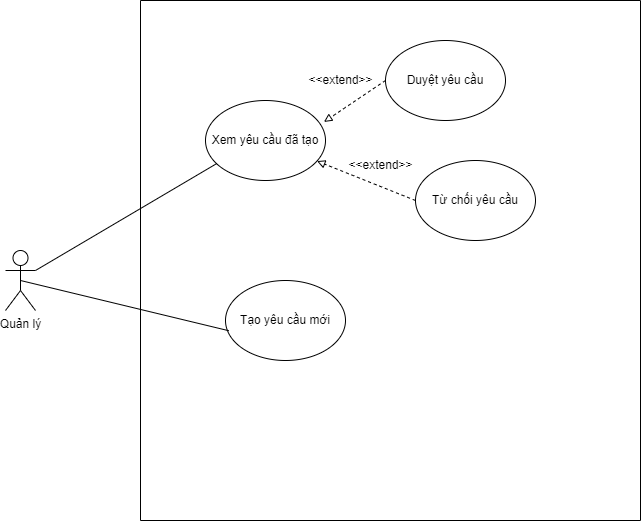

The diagram above was exported from draw.io. Its source (the exported page's mxGraphModel, read from the mxfile embedded in the PNG):
<mxGraphModel dx="992" dy="547" grid="1" gridSize="10" guides="1" tooltips="1" connect="1" arrows="1" fold="1" page="1" pageScale="1" pageWidth="850" pageHeight="1100" math="0" shadow="0">
  <root>
    <mxCell id="0" />
    <mxCell id="1" parent="0" />
    <mxCell id="7SoByOyl9ma6DGq_ShNm-1" value="" style="swimlane;startSize=0;" vertex="1" parent="1">
      <mxGeometry x="175" y="20" width="500" height="520" as="geometry" />
    </mxCell>
    <mxCell id="7SoByOyl9ma6DGq_ShNm-3" value="Xem yêu cầu đã tạo" style="ellipse;whiteSpace=wrap;html=1;" vertex="1" parent="7SoByOyl9ma6DGq_ShNm-1">
      <mxGeometry x="65" y="100" width="120" height="80" as="geometry" />
    </mxCell>
    <mxCell id="7SoByOyl9ma6DGq_ShNm-4" value="Tạo yêu cầu mới" style="ellipse;whiteSpace=wrap;html=1;" vertex="1" parent="7SoByOyl9ma6DGq_ShNm-1">
      <mxGeometry x="85" y="280" width="120" height="80" as="geometry" />
    </mxCell>
    <mxCell id="7SoByOyl9ma6DGq_ShNm-9" style="edgeStyle=none;rounded=0;orthogonalLoop=1;jettySize=auto;html=1;exitX=0;exitY=0.5;exitDx=0;exitDy=0;entryX=0.987;entryY=0.268;entryDx=0;entryDy=0;entryPerimeter=0;endArrow=block;endFill=0;dashed=1;startArrow=none;startFill=0;" edge="1" parent="7SoByOyl9ma6DGq_ShNm-1" source="7SoByOyl9ma6DGq_ShNm-7" target="7SoByOyl9ma6DGq_ShNm-3">
      <mxGeometry relative="1" as="geometry" />
    </mxCell>
    <mxCell id="7SoByOyl9ma6DGq_ShNm-7" value="Duyệt yêu cầu" style="ellipse;whiteSpace=wrap;html=1;" vertex="1" parent="7SoByOyl9ma6DGq_ShNm-1">
      <mxGeometry x="245" y="40" width="120" height="80" as="geometry" />
    </mxCell>
    <mxCell id="7SoByOyl9ma6DGq_ShNm-10" style="edgeStyle=none;rounded=0;orthogonalLoop=1;jettySize=auto;html=1;exitX=0;exitY=0.5;exitDx=0;exitDy=0;endArrow=block;endFill=0;dashed=1;" edge="1" parent="7SoByOyl9ma6DGq_ShNm-1" source="7SoByOyl9ma6DGq_ShNm-8" target="7SoByOyl9ma6DGq_ShNm-3">
      <mxGeometry relative="1" as="geometry" />
    </mxCell>
    <mxCell id="7SoByOyl9ma6DGq_ShNm-8" value="Từ chối yêu cầu" style="ellipse;whiteSpace=wrap;html=1;" vertex="1" parent="7SoByOyl9ma6DGq_ShNm-1">
      <mxGeometry x="275" y="160" width="120" height="80" as="geometry" />
    </mxCell>
    <mxCell id="7SoByOyl9ma6DGq_ShNm-12" value="&amp;lt;&amp;lt;extend&amp;gt;&amp;gt;" style="text;html=1;align=center;verticalAlign=middle;resizable=0;points=[];autosize=1;strokeColor=none;fillColor=none;" vertex="1" parent="7SoByOyl9ma6DGq_ShNm-1">
      <mxGeometry x="195" y="150" width="90" height="30" as="geometry" />
    </mxCell>
    <mxCell id="7SoByOyl9ma6DGq_ShNm-11" value="&amp;lt;&amp;lt;extend&amp;gt;&amp;gt;" style="text;html=1;align=center;verticalAlign=middle;resizable=0;points=[];autosize=1;strokeColor=none;fillColor=none;" vertex="1" parent="7SoByOyl9ma6DGq_ShNm-1">
      <mxGeometry x="155" y="65" width="90" height="30" as="geometry" />
    </mxCell>
    <mxCell id="7SoByOyl9ma6DGq_ShNm-5" style="rounded=0;orthogonalLoop=1;jettySize=auto;html=1;exitX=1;exitY=0.3333333333333333;exitDx=0;exitDy=0;exitPerimeter=0;entryX=0.095;entryY=0.787;entryDx=0;entryDy=0;entryPerimeter=0;endArrow=none;endFill=0;" edge="1" parent="1" source="7SoByOyl9ma6DGq_ShNm-2" target="7SoByOyl9ma6DGq_ShNm-3">
      <mxGeometry relative="1" as="geometry" />
    </mxCell>
    <mxCell id="7SoByOyl9ma6DGq_ShNm-6" style="edgeStyle=none;rounded=0;orthogonalLoop=1;jettySize=auto;html=1;exitX=0.5;exitY=0.5;exitDx=0;exitDy=0;exitPerimeter=0;entryX=0.028;entryY=0.628;entryDx=0;entryDy=0;entryPerimeter=0;endArrow=none;endFill=0;" edge="1" parent="1" source="7SoByOyl9ma6DGq_ShNm-2" target="7SoByOyl9ma6DGq_ShNm-4">
      <mxGeometry relative="1" as="geometry" />
    </mxCell>
    <mxCell id="7SoByOyl9ma6DGq_ShNm-2" value="Quản lý" style="shape=umlActor;verticalLabelPosition=bottom;verticalAlign=top;html=1;outlineConnect=0;" vertex="1" parent="1">
      <mxGeometry x="40" y="270" width="30" height="60" as="geometry" />
    </mxCell>
  </root>
</mxGraphModel>